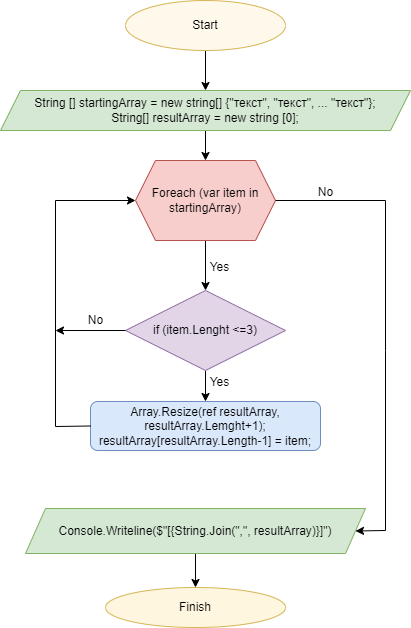

The diagram above was exported from draw.io. Its source (the exported page's mxGraphModel, read from the mxfile embedded in the PNG):
<mxGraphModel dx="1038" dy="531" grid="1" gridSize="10" guides="1" tooltips="1" connect="1" arrows="1" fold="1" page="1" pageScale="1" pageWidth="827" pageHeight="1169" math="0" shadow="0">
  <root>
    <mxCell id="WIyWlLk6GJQsqaUBKTNV-0" />
    <mxCell id="WIyWlLk6GJQsqaUBKTNV-1" parent="WIyWlLk6GJQsqaUBKTNV-0" />
    <mxCell id="5jY82CE1y2c-fhjziQW8-8" value="" style="edgeStyle=orthogonalEdgeStyle;rounded=0;orthogonalLoop=1;jettySize=auto;html=1;" edge="1" parent="WIyWlLk6GJQsqaUBKTNV-1" source="5jY82CE1y2c-fhjziQW8-0" target="5jY82CE1y2c-fhjziQW8-1">
      <mxGeometry relative="1" as="geometry" />
    </mxCell>
    <mxCell id="5jY82CE1y2c-fhjziQW8-0" value="Start" style="ellipse;whiteSpace=wrap;html=1;fillColor=#FFF9EB;strokeColor=#d6b656;" vertex="1" parent="WIyWlLk6GJQsqaUBKTNV-1">
      <mxGeometry x="300" y="30" width="160" height="50" as="geometry" />
    </mxCell>
    <mxCell id="5jY82CE1y2c-fhjziQW8-7" value="" style="edgeStyle=orthogonalEdgeStyle;rounded=0;orthogonalLoop=1;jettySize=auto;html=1;" edge="1" parent="WIyWlLk6GJQsqaUBKTNV-1" source="5jY82CE1y2c-fhjziQW8-1" target="5jY82CE1y2c-fhjziQW8-2">
      <mxGeometry relative="1" as="geometry" />
    </mxCell>
    <mxCell id="5jY82CE1y2c-fhjziQW8-1" value="String [] startingArray = new string[] {&quot;текст&quot;, &quot;текст&quot;, ... &quot;текст&quot;}; &lt;br&gt;String[] resultArray = new string [0];" style="shape=parallelogram;perimeter=parallelogramPerimeter;whiteSpace=wrap;html=1;fixedSize=1;fillColor=#d5e8d4;strokeColor=#82b366;" vertex="1" parent="WIyWlLk6GJQsqaUBKTNV-1">
      <mxGeometry x="175" y="120" width="410" height="40" as="geometry" />
    </mxCell>
    <mxCell id="5jY82CE1y2c-fhjziQW8-4" value="" style="edgeStyle=orthogonalEdgeStyle;rounded=0;orthogonalLoop=1;jettySize=auto;html=1;" edge="1" parent="WIyWlLk6GJQsqaUBKTNV-1" source="5jY82CE1y2c-fhjziQW8-2" target="5jY82CE1y2c-fhjziQW8-3">
      <mxGeometry relative="1" as="geometry" />
    </mxCell>
    <mxCell id="5jY82CE1y2c-fhjziQW8-2" value="Foreach (var item in startingArray)" style="shape=hexagon;perimeter=hexagonPerimeter2;whiteSpace=wrap;html=1;fixedSize=1;fillColor=#f8cecc;strokeColor=#b85450;" vertex="1" parent="WIyWlLk6GJQsqaUBKTNV-1">
      <mxGeometry x="310" y="190" width="140" height="80" as="geometry" />
    </mxCell>
    <mxCell id="5jY82CE1y2c-fhjziQW8-6" value="" style="edgeStyle=orthogonalEdgeStyle;rounded=0;orthogonalLoop=1;jettySize=auto;html=1;" edge="1" parent="WIyWlLk6GJQsqaUBKTNV-1" source="5jY82CE1y2c-fhjziQW8-3" target="5jY82CE1y2c-fhjziQW8-5">
      <mxGeometry relative="1" as="geometry" />
    </mxCell>
    <mxCell id="5jY82CE1y2c-fhjziQW8-3" value="if (item.Lenght &amp;lt;=3)" style="rhombus;whiteSpace=wrap;html=1;fillColor=#e1d5e7;strokeColor=#9673a6;" vertex="1" parent="WIyWlLk6GJQsqaUBKTNV-1">
      <mxGeometry x="300" y="320" width="160" height="80" as="geometry" />
    </mxCell>
    <mxCell id="5jY82CE1y2c-fhjziQW8-5" value="Array.Resize(ref resultArray, resultArray.Lemght+1); resultArray[resultArray.Length-1] = item;" style="rounded=1;whiteSpace=wrap;html=1;fillColor=#dae8fc;strokeColor=#6c8ebf;" vertex="1" parent="WIyWlLk6GJQsqaUBKTNV-1">
      <mxGeometry x="265" y="431" width="230" height="49" as="geometry" />
    </mxCell>
    <mxCell id="5jY82CE1y2c-fhjziQW8-19" value="" style="edgeStyle=orthogonalEdgeStyle;rounded=0;orthogonalLoop=1;jettySize=auto;html=1;" edge="1" parent="WIyWlLk6GJQsqaUBKTNV-1" source="5jY82CE1y2c-fhjziQW8-11" target="5jY82CE1y2c-fhjziQW8-18">
      <mxGeometry relative="1" as="geometry" />
    </mxCell>
    <mxCell id="5jY82CE1y2c-fhjziQW8-11" value="Console.Writeline($&quot;[{String.Join(&quot;,&quot;, resultArray)}]&quot;)" style="shape=parallelogram;perimeter=parallelogramPerimeter;whiteSpace=wrap;html=1;fixedSize=1;fillColor=#d5e8d4;strokeColor=#82b366;" vertex="1" parent="WIyWlLk6GJQsqaUBKTNV-1">
      <mxGeometry x="200" y="538" width="340" height="45" as="geometry" />
    </mxCell>
    <mxCell id="5jY82CE1y2c-fhjziQW8-12" value="" style="endArrow=classic;html=1;rounded=0;exitX=1;exitY=0.5;exitDx=0;exitDy=0;entryX=1;entryY=0.5;entryDx=0;entryDy=0;" edge="1" parent="WIyWlLk6GJQsqaUBKTNV-1" source="5jY82CE1y2c-fhjziQW8-2" target="5jY82CE1y2c-fhjziQW8-11">
      <mxGeometry width="50" height="50" relative="1" as="geometry">
        <mxPoint x="390" y="400" as="sourcePoint" />
        <mxPoint x="450" y="570" as="targetPoint" />
        <Array as="points">
          <mxPoint x="560" y="230" />
          <mxPoint x="560" y="380" />
          <mxPoint x="560" y="560" />
        </Array>
      </mxGeometry>
    </mxCell>
    <mxCell id="5jY82CE1y2c-fhjziQW8-16" value="" style="endArrow=classic;html=1;rounded=0;exitX=0;exitY=0.5;exitDx=0;exitDy=0;entryX=0;entryY=0.5;entryDx=0;entryDy=0;" edge="1" parent="WIyWlLk6GJQsqaUBKTNV-1" source="5jY82CE1y2c-fhjziQW8-5" target="5jY82CE1y2c-fhjziQW8-2">
      <mxGeometry width="50" height="50" relative="1" as="geometry">
        <mxPoint x="260" y="460" as="sourcePoint" />
        <mxPoint x="210" y="240" as="targetPoint" />
        <Array as="points">
          <mxPoint x="230" y="456" />
          <mxPoint x="230" y="230" />
        </Array>
      </mxGeometry>
    </mxCell>
    <mxCell id="5jY82CE1y2c-fhjziQW8-17" value="" style="endArrow=classic;html=1;rounded=0;exitX=0;exitY=0.5;exitDx=0;exitDy=0;" edge="1" parent="WIyWlLk6GJQsqaUBKTNV-1" source="5jY82CE1y2c-fhjziQW8-3">
      <mxGeometry width="50" height="50" relative="1" as="geometry">
        <mxPoint x="230" y="410" as="sourcePoint" />
        <mxPoint x="230" y="360" as="targetPoint" />
      </mxGeometry>
    </mxCell>
    <mxCell id="5jY82CE1y2c-fhjziQW8-18" value="Finish" style="ellipse;whiteSpace=wrap;html=1;fillColor=#FFF6E0;strokeColor=#d6b656;" vertex="1" parent="WIyWlLk6GJQsqaUBKTNV-1">
      <mxGeometry x="280" y="617" width="180" height="40" as="geometry" />
    </mxCell>
    <mxCell id="5jY82CE1y2c-fhjziQW8-20" value="Yes" style="text;html=1;align=center;verticalAlign=middle;resizable=0;points=[];autosize=1;strokeColor=none;fillColor=none;" vertex="1" parent="WIyWlLk6GJQsqaUBKTNV-1">
      <mxGeometry x="374" y="282" width="40" height="30" as="geometry" />
    </mxCell>
    <mxCell id="5jY82CE1y2c-fhjziQW8-21" value="No" style="text;html=1;align=center;verticalAlign=middle;resizable=0;points=[];autosize=1;strokeColor=none;fillColor=none;rounded=1;" vertex="1" parent="WIyWlLk6GJQsqaUBKTNV-1">
      <mxGeometry x="480" y="207" width="40" height="30" as="geometry" />
    </mxCell>
    <mxCell id="5jY82CE1y2c-fhjziQW8-23" value="Yes" style="text;html=1;align=center;verticalAlign=middle;resizable=0;points=[];autosize=1;strokeColor=none;fillColor=none;" vertex="1" parent="WIyWlLk6GJQsqaUBKTNV-1">
      <mxGeometry x="374" y="397" width="40" height="30" as="geometry" />
    </mxCell>
    <mxCell id="5jY82CE1y2c-fhjziQW8-24" value="No" style="text;html=1;align=center;verticalAlign=middle;resizable=0;points=[];autosize=1;strokeColor=none;fillColor=none;" vertex="1" parent="WIyWlLk6GJQsqaUBKTNV-1">
      <mxGeometry x="250" y="335" width="40" height="30" as="geometry" />
    </mxCell>
  </root>
</mxGraphModel>